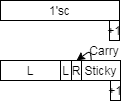

The diagram above was exported from draw.io. Its source (the exported page's mxGraphModel, read from the mxfile embedded in the PNG):
<mxGraphModel dx="-376" dy="949" grid="1" gridSize="10" guides="1" tooltips="1" connect="1" arrows="1" fold="1" page="1" pageScale="1" pageWidth="827" pageHeight="1169" math="0" shadow="0">
  <root>
    <mxCell id="0" />
    <mxCell id="1" parent="0" />
    <mxCell id="2" value="Sticky" style="text;html=1;fillColor=none;align=center;verticalAlign=middle;whiteSpace=wrap;rounded=0;strokeColor=#000000;" vertex="1" parent="1">
      <mxGeometry x="1761" y="100" width="39" height="20" as="geometry" />
    </mxCell>
    <mxCell id="3" value="1'sc" style="text;html=1;fillColor=none;align=center;verticalAlign=middle;whiteSpace=wrap;rounded=0;strokeColor=#000000;" vertex="1" parent="1">
      <mxGeometry x="1680" y="40" width="119" height="20" as="geometry" />
    </mxCell>
    <mxCell id="4" value="R" style="text;html=1;fillColor=none;align=center;verticalAlign=middle;whiteSpace=wrap;rounded=0;strokeColor=#000000;" vertex="1" parent="1">
      <mxGeometry x="1751" y="100" width="10" height="20" as="geometry" />
    </mxCell>
    <mxCell id="5" value="L" style="text;html=1;fillColor=none;align=center;verticalAlign=middle;whiteSpace=wrap;rounded=0;strokeColor=#000000;" vertex="1" parent="1">
      <mxGeometry x="1740" y="100" width="11" height="20" as="geometry" />
    </mxCell>
    <mxCell id="6" value="L" style="text;html=1;fillColor=none;align=center;verticalAlign=middle;whiteSpace=wrap;rounded=0;strokeColor=#000000;" vertex="1" parent="1">
      <mxGeometry x="1680" y="100" width="60" height="20" as="geometry" />
    </mxCell>
    <mxCell id="7" value="+1" style="text;html=1;fillColor=none;align=center;verticalAlign=middle;whiteSpace=wrap;rounded=0;strokeColor=#000000;" vertex="1" parent="1">
      <mxGeometry x="1789" y="60" width="10" height="20" as="geometry" />
    </mxCell>
    <mxCell id="8" value="+1" style="text;html=1;fillColor=none;align=center;verticalAlign=middle;whiteSpace=wrap;rounded=0;strokeColor=#000000;" vertex="1" parent="1">
      <mxGeometry x="1790" y="120" width="10" height="20" as="geometry" />
    </mxCell>
    <mxCell id="9" value="" style="endArrow=classic;html=1;entryX=0.5;entryY=0;entryDx=0;entryDy=0;exitX=0.25;exitY=0;exitDx=0;exitDy=0;" edge="1" source="2" target="4" parent="1">
      <mxGeometry width="50" height="50" relative="1" as="geometry">
        <mxPoint x="1740" y="130" as="sourcePoint" />
        <mxPoint x="1790" y="80" as="targetPoint" />
        <Array as="points">
          <mxPoint x="1770" y="90" />
        </Array>
      </mxGeometry>
    </mxCell>
    <mxCell id="10" value="Carry" style="text;html=1;strokeColor=none;fillColor=none;align=center;verticalAlign=middle;whiteSpace=wrap;rounded=0;" vertex="1" parent="1">
      <mxGeometry x="1763.5" y="80" width="40" height="20" as="geometry" />
    </mxCell>
  </root>
</mxGraphModel>